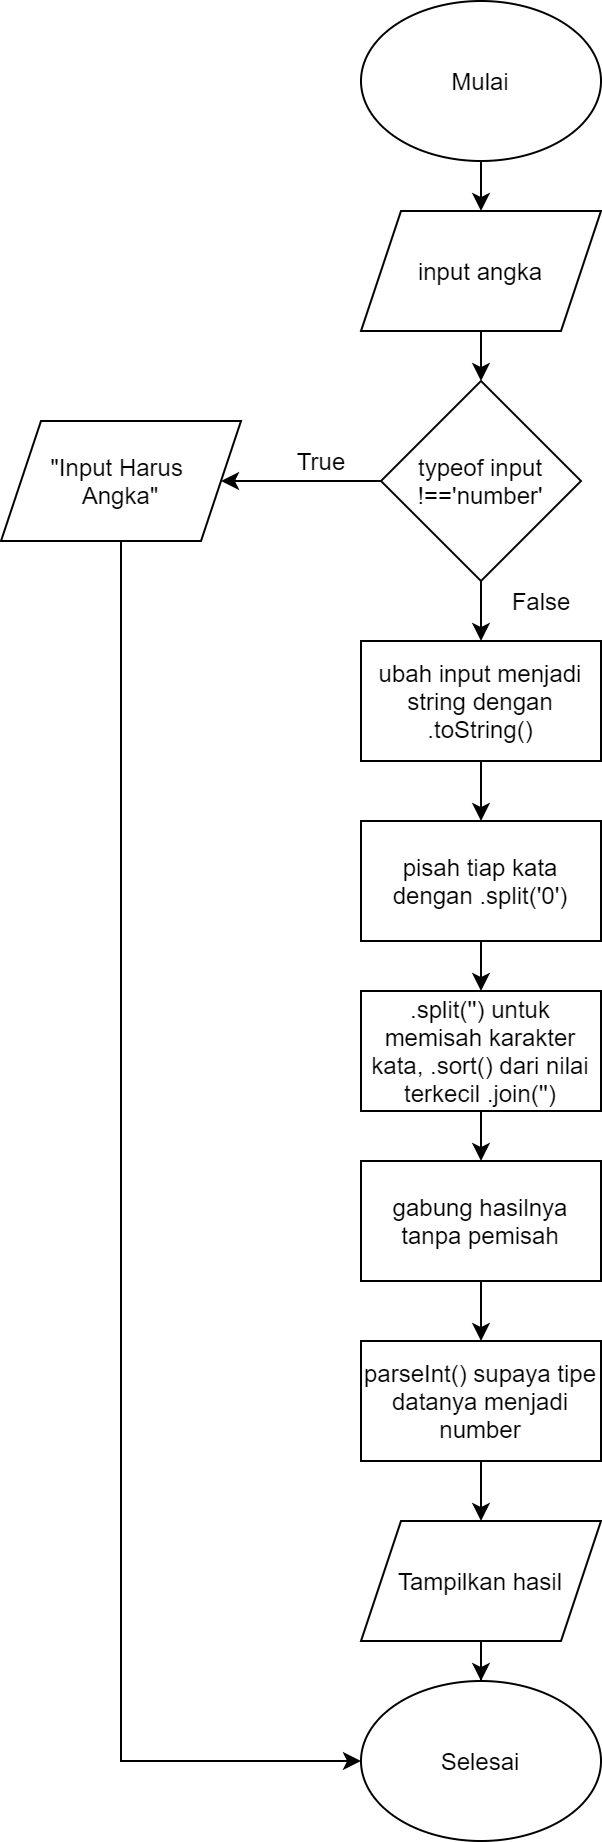

The diagram above was exported from draw.io. Its source (the exported page's mxGraphModel, read from the mxfile embedded in the PNG):
<mxGraphModel dx="2038" dy="1060" grid="1" gridSize="10" guides="1" tooltips="1" connect="1" arrows="1" fold="1" page="1" pageScale="1" pageWidth="850" pageHeight="1100" math="0" shadow="0">
  <root>
    <mxCell id="0" />
    <mxCell id="1" parent="0" />
    <mxCell id="q8_-6_c8OIiywm145nwR-12" value="" style="edgeStyle=orthogonalEdgeStyle;rounded=0;orthogonalLoop=1;jettySize=auto;html=1;" parent="1" source="q8_-6_c8OIiywm145nwR-1" target="q8_-6_c8OIiywm145nwR-4" edge="1">
      <mxGeometry relative="1" as="geometry" />
    </mxCell>
    <mxCell id="q8_-6_c8OIiywm145nwR-1" value="Mulai" style="ellipse;whiteSpace=wrap;html=1;" parent="1" vertex="1">
      <mxGeometry x="380" y="80" width="120" height="80" as="geometry" />
    </mxCell>
    <mxCell id="q8_-6_c8OIiywm145nwR-14" value="" style="edgeStyle=orthogonalEdgeStyle;rounded=0;orthogonalLoop=1;jettySize=auto;html=1;" parent="1" source="q8_-6_c8OIiywm145nwR-3" target="q8_-6_c8OIiywm145nwR-5" edge="1">
      <mxGeometry relative="1" as="geometry" />
    </mxCell>
    <mxCell id="VxJ9GWwc_a3QfckdYVCn-3" value="" style="edgeStyle=orthogonalEdgeStyle;rounded=0;orthogonalLoop=1;jettySize=auto;html=1;" edge="1" parent="1" source="q8_-6_c8OIiywm145nwR-3" target="VxJ9GWwc_a3QfckdYVCn-1">
      <mxGeometry relative="1" as="geometry" />
    </mxCell>
    <mxCell id="q8_-6_c8OIiywm145nwR-3" value="typeof input !=='number'" style="rhombus;whiteSpace=wrap;html=1;" parent="1" vertex="1">
      <mxGeometry x="390" y="270" width="100" height="100" as="geometry" />
    </mxCell>
    <mxCell id="q8_-6_c8OIiywm145nwR-13" value="" style="edgeStyle=orthogonalEdgeStyle;rounded=0;orthogonalLoop=1;jettySize=auto;html=1;" parent="1" source="q8_-6_c8OIiywm145nwR-4" target="q8_-6_c8OIiywm145nwR-3" edge="1">
      <mxGeometry relative="1" as="geometry" />
    </mxCell>
    <mxCell id="q8_-6_c8OIiywm145nwR-4" value="input angka" style="shape=parallelogram;perimeter=parallelogramPerimeter;whiteSpace=wrap;html=1;fixedSize=1;" parent="1" vertex="1">
      <mxGeometry x="380" y="185" width="120" height="60" as="geometry" />
    </mxCell>
    <mxCell id="q8_-6_c8OIiywm145nwR-15" value="" style="edgeStyle=orthogonalEdgeStyle;rounded=0;orthogonalLoop=1;jettySize=auto;html=1;" parent="1" source="q8_-6_c8OIiywm145nwR-5" target="q8_-6_c8OIiywm145nwR-6" edge="1">
      <mxGeometry relative="1" as="geometry" />
    </mxCell>
    <mxCell id="q8_-6_c8OIiywm145nwR-5" value="ubah input menjadi string dengan .toString()" style="rounded=0;whiteSpace=wrap;html=1;" parent="1" vertex="1">
      <mxGeometry x="380" y="400" width="120" height="60" as="geometry" />
    </mxCell>
    <mxCell id="q8_-6_c8OIiywm145nwR-16" value="" style="edgeStyle=orthogonalEdgeStyle;rounded=0;orthogonalLoop=1;jettySize=auto;html=1;" parent="1" source="q8_-6_c8OIiywm145nwR-6" target="q8_-6_c8OIiywm145nwR-7" edge="1">
      <mxGeometry relative="1" as="geometry" />
    </mxCell>
    <mxCell id="q8_-6_c8OIiywm145nwR-6" value="pisah tiap kata dengan .split('0')" style="rounded=0;whiteSpace=wrap;html=1;" parent="1" vertex="1">
      <mxGeometry x="380" y="490" width="120" height="60" as="geometry" />
    </mxCell>
    <mxCell id="q8_-6_c8OIiywm145nwR-20" value="" style="edgeStyle=orthogonalEdgeStyle;rounded=0;orthogonalLoop=1;jettySize=auto;html=1;" parent="1" source="q8_-6_c8OIiywm145nwR-7" target="q8_-6_c8OIiywm145nwR-8" edge="1">
      <mxGeometry relative="1" as="geometry" />
    </mxCell>
    <mxCell id="q8_-6_c8OIiywm145nwR-7" value=".split('') untuk memisah karakter kata, .sort() dari nilai terkecil .join('')" style="rounded=0;whiteSpace=wrap;html=1;" parent="1" vertex="1">
      <mxGeometry x="380" y="575" width="120" height="60" as="geometry" />
    </mxCell>
    <mxCell id="q8_-6_c8OIiywm145nwR-21" value="" style="edgeStyle=orthogonalEdgeStyle;rounded=0;orthogonalLoop=1;jettySize=auto;html=1;" parent="1" source="q8_-6_c8OIiywm145nwR-8" target="q8_-6_c8OIiywm145nwR-9" edge="1">
      <mxGeometry relative="1" as="geometry" />
    </mxCell>
    <mxCell id="q8_-6_c8OIiywm145nwR-8" value="gabung hasilnya tanpa pemisah" style="rounded=0;whiteSpace=wrap;html=1;" parent="1" vertex="1">
      <mxGeometry x="380" y="660" width="120" height="60" as="geometry" />
    </mxCell>
    <mxCell id="q8_-6_c8OIiywm145nwR-22" value="" style="edgeStyle=orthogonalEdgeStyle;rounded=0;orthogonalLoop=1;jettySize=auto;html=1;" parent="1" source="q8_-6_c8OIiywm145nwR-9" target="q8_-6_c8OIiywm145nwR-10" edge="1">
      <mxGeometry relative="1" as="geometry" />
    </mxCell>
    <mxCell id="q8_-6_c8OIiywm145nwR-9" value="parseInt() supaya tipe datanya menjadi number" style="rounded=0;whiteSpace=wrap;html=1;" parent="1" vertex="1">
      <mxGeometry x="380" y="750" width="120" height="60" as="geometry" />
    </mxCell>
    <mxCell id="q8_-6_c8OIiywm145nwR-23" value="" style="edgeStyle=orthogonalEdgeStyle;rounded=0;orthogonalLoop=1;jettySize=auto;html=1;" parent="1" source="q8_-6_c8OIiywm145nwR-10" target="q8_-6_c8OIiywm145nwR-11" edge="1">
      <mxGeometry relative="1" as="geometry" />
    </mxCell>
    <mxCell id="q8_-6_c8OIiywm145nwR-10" value="Tampilkan hasil" style="shape=parallelogram;perimeter=parallelogramPerimeter;whiteSpace=wrap;html=1;fixedSize=1;" parent="1" vertex="1">
      <mxGeometry x="380" y="840" width="120" height="60" as="geometry" />
    </mxCell>
    <mxCell id="q8_-6_c8OIiywm145nwR-11" value="Selesai" style="ellipse;whiteSpace=wrap;html=1;" parent="1" vertex="1">
      <mxGeometry x="380" y="920" width="120" height="80" as="geometry" />
    </mxCell>
    <mxCell id="q8_-6_c8OIiywm145nwR-26" value="True" style="text;html=1;align=center;verticalAlign=middle;resizable=0;points=[];autosize=1;strokeColor=none;" parent="1" vertex="1">
      <mxGeometry x="340" y="300" width="40" height="20" as="geometry" />
    </mxCell>
    <mxCell id="q8_-6_c8OIiywm145nwR-27" value="False" style="text;html=1;align=center;verticalAlign=middle;resizable=0;points=[];autosize=1;strokeColor=none;" parent="1" vertex="1">
      <mxGeometry x="450" y="370" width="40" height="20" as="geometry" />
    </mxCell>
    <mxCell id="VxJ9GWwc_a3QfckdYVCn-5" value="" style="edgeStyle=orthogonalEdgeStyle;rounded=0;orthogonalLoop=1;jettySize=auto;html=1;entryX=0;entryY=0.5;entryDx=0;entryDy=0;" edge="1" parent="1" source="VxJ9GWwc_a3QfckdYVCn-1" target="q8_-6_c8OIiywm145nwR-11">
      <mxGeometry relative="1" as="geometry">
        <Array as="points">
          <mxPoint x="260" y="960" />
        </Array>
      </mxGeometry>
    </mxCell>
    <mxCell id="VxJ9GWwc_a3QfckdYVCn-1" value="&quot;Input Harus &lt;br&gt;Angka&quot;" style="shape=parallelogram;perimeter=parallelogramPerimeter;whiteSpace=wrap;html=1;fixedSize=1;" vertex="1" parent="1">
      <mxGeometry x="200" y="290" width="120" height="60" as="geometry" />
    </mxCell>
  </root>
</mxGraphModel>